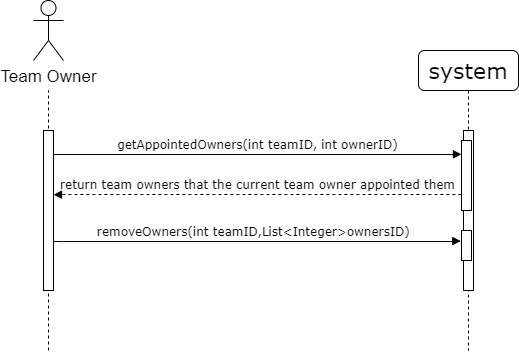

The diagram above was exported from draw.io. Its source (the exported page's mxGraphModel, read from the mxfile embedded in the PNG):
<mxGraphModel dx="509" dy="488" grid="1" gridSize="10" guides="1" tooltips="1" connect="1" arrows="1" fold="1" page="1" pageScale="1" pageWidth="1100" pageHeight="850" background="#ffffff" math="0" shadow="0">
  <root>
    <mxCell id="0" />
    <mxCell id="1" parent="0" />
    <mxCell id="XKLUptQbcWkRqj4vOACY-1" value="" style="endArrow=none;dashed=1;html=1;" parent="1" edge="1">
      <mxGeometry width="50" height="50" relative="1" as="geometry">
        <mxPoint x="72" y="380" as="sourcePoint" />
        <mxPoint x="72" y="120" as="targetPoint" />
      </mxGeometry>
    </mxCell>
    <mxCell id="7baba1c4bc27f4b0-2" value="&lt;span style=&quot;font-size: 22px&quot;&gt;system&lt;/span&gt;" style="shape=umlLifeline;perimeter=lifelinePerimeter;whiteSpace=wrap;html=1;container=1;collapsible=0;recursiveResize=0;outlineConnect=0;rounded=1;shadow=0;comic=0;labelBackgroundColor=none;strokeWidth=1;fontFamily=Verdana;fontSize=12;align=center;" parent="1" vertex="1">
      <mxGeometry x="442" y="80" width="100" height="300" as="geometry" />
    </mxCell>
    <mxCell id="7baba1c4bc27f4b0-10" value="" style="html=1;points=[];perimeter=orthogonalPerimeter;rounded=0;shadow=0;comic=0;labelBackgroundColor=none;strokeWidth=1;fontFamily=Verdana;fontSize=12;align=center;" parent="7baba1c4bc27f4b0-2" vertex="1">
      <mxGeometry x="45" y="80" width="10" height="160" as="geometry" />
    </mxCell>
    <mxCell id="XKLUptQbcWkRqj4vOACY-13" value="" style="html=1;points=[];perimeter=orthogonalPerimeter;rounded=0;shadow=0;comic=0;labelBackgroundColor=none;strokeWidth=1;fontFamily=Verdana;fontSize=12;align=center;" parent="7baba1c4bc27f4b0-2" vertex="1">
      <mxGeometry x="43" y="90" width="10" height="70" as="geometry" />
    </mxCell>
    <mxCell id="XKLUptQbcWkRqj4vOACY-19" value="" style="html=1;points=[];perimeter=orthogonalPerimeter;rounded=0;shadow=0;comic=0;labelBackgroundColor=none;strokeWidth=1;fontFamily=Verdana;fontSize=12;align=center;" parent="7baba1c4bc27f4b0-2" vertex="1">
      <mxGeometry x="43" y="180" width="10" height="30" as="geometry" />
    </mxCell>
    <mxCell id="7baba1c4bc27f4b0-11" value="getAppointedOwners(int teamID, int ownerID)" style="html=1;verticalAlign=bottom;endArrow=block;labelBackgroundColor=none;fontFamily=Verdana;fontSize=12;edgeStyle=elbowEdgeStyle;elbow=vertical;exitX=1.028;exitY=0.148;exitDx=0;exitDy=0;exitPerimeter=0;entryX=-0.006;entryY=0.197;entryDx=0;entryDy=0;entryPerimeter=0;" parent="1" source="7baba1c4bc27f4b0-9" edge="1">
      <mxGeometry relative="1" as="geometry">
        <mxPoint x="2.1400000000001" y="180.15999999999997" as="sourcePoint" />
        <mxPoint x="484.94000000000005" y="183.78999999999996" as="targetPoint" />
      </mxGeometry>
    </mxCell>
    <mxCell id="7baba1c4bc27f4b0-9" value="" style="html=1;points=[];perimeter=orthogonalPerimeter;rounded=0;shadow=0;comic=0;labelBackgroundColor=none;strokeWidth=1;fontFamily=Verdana;fontSize=12;align=center;" parent="1" vertex="1">
      <mxGeometry x="67" y="160" width="10" height="160" as="geometry" />
    </mxCell>
    <mxCell id="XKLUptQbcWkRqj4vOACY-4" value="Team Owner" style="shape=umlActor;verticalLabelPosition=bottom;labelBackgroundColor=#ffffff;verticalAlign=top;html=1;outlineConnect=0;fontSize=17;" parent="1" vertex="1">
      <mxGeometry x="57" y="30" width="30" height="60" as="geometry" />
    </mxCell>
    <mxCell id="XKLUptQbcWkRqj4vOACY-11" value="return team owners that the current team owner appointed them" style="html=1;verticalAlign=bottom;endArrow=block;labelBackgroundColor=none;fontFamily=Verdana;fontSize=12;edgeStyle=elbowEdgeStyle;elbow=vertical;exitX=-0.034;exitY=0.762;exitDx=0;exitDy=0;exitPerimeter=0;dashed=1;entryX=1.002;entryY=0.401;entryDx=0;entryDy=0;entryPerimeter=0;" parent="1" target="7baba1c4bc27f4b0-9" edge="1">
      <mxGeometry relative="1" as="geometry">
        <mxPoint x="484.6600000000001" y="224.34000000000003" as="sourcePoint" />
        <mxPoint x="122.00000000000023" y="224" as="targetPoint" />
        <Array as="points" />
      </mxGeometry>
    </mxCell>
    <mxCell id="XKLUptQbcWkRqj4vOACY-12" value="removeOwners(int teamID,List&amp;lt;Integer&amp;gt;ownersID)&amp;nbsp;&amp;nbsp;" style="html=1;verticalAlign=bottom;endArrow=block;labelBackgroundColor=none;fontFamily=Verdana;fontSize=12;edgeStyle=elbowEdgeStyle;elbow=vertical;entryX=-0.271;entryY=0.691;entryDx=0;entryDy=0;entryPerimeter=0;exitX=1.001;exitY=0.693;exitDx=0;exitDy=0;exitPerimeter=0;" parent="1" source="7baba1c4bc27f4b0-9" edge="1">
      <mxGeometry relative="1" as="geometry">
        <mxPoint x="80" y="271" as="sourcePoint" />
        <mxPoint x="484.28999999999996" y="270.56000000000006" as="targetPoint" />
        <Array as="points">
          <mxPoint x="220" y="271" />
        </Array>
      </mxGeometry>
    </mxCell>
  </root>
</mxGraphModel>